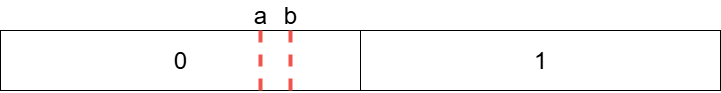

The diagram above was exported from draw.io. Its source (the exported page's mxGraphModel, read from the mxfile embedded in the PNG):
<mxGraphModel dx="1843" dy="790" grid="1" gridSize="10" guides="1" tooltips="1" connect="1" arrows="1" fold="1" page="1" pageScale="1" pageWidth="827" pageHeight="1169" math="0" shadow="0">
  <root>
    <mxCell id="8S8mXnzHW5Fbbp8KBlFI-0" />
    <mxCell id="8S8mXnzHW5Fbbp8KBlFI-1" parent="8S8mXnzHW5Fbbp8KBlFI-0" />
    <mxCell id="8S8mXnzHW5Fbbp8KBlFI-6" value="" style="rounded=0;whiteSpace=wrap;html=1;" vertex="1" parent="8S8mXnzHW5Fbbp8KBlFI-1">
      <mxGeometry y="280" width="360" height="60" as="geometry" />
    </mxCell>
    <mxCell id="8S8mXnzHW5Fbbp8KBlFI-7" value="" style="rounded=0;whiteSpace=wrap;html=1;" vertex="1" parent="8S8mXnzHW5Fbbp8KBlFI-1">
      <mxGeometry x="360" y="280" width="360" height="60" as="geometry" />
    </mxCell>
    <mxCell id="8S8mXnzHW5Fbbp8KBlFI-10" value="0" style="text;html=1;align=center;verticalAlign=middle;whiteSpace=wrap;rounded=0;fontSize=24;" vertex="1" parent="8S8mXnzHW5Fbbp8KBlFI-1">
      <mxGeometry x="160" y="295" width="40" height="30" as="geometry" />
    </mxCell>
    <mxCell id="8S8mXnzHW5Fbbp8KBlFI-11" value="1" style="text;html=1;align=center;verticalAlign=middle;whiteSpace=wrap;rounded=0;fontSize=24;" vertex="1" parent="8S8mXnzHW5Fbbp8KBlFI-1">
      <mxGeometry x="520" y="295" width="40" height="30" as="geometry" />
    </mxCell>
    <mxCell id="8S8mXnzHW5Fbbp8KBlFI-20" value="" style="endArrow=none;dashed=1;html=1;rounded=0;strokeWidth=4;fillColor=#f8cecc;strokeColor=light-dark(#f0544c, #ff9a93);" edge="1" parent="8S8mXnzHW5Fbbp8KBlFI-1">
      <mxGeometry width="50" height="50" relative="1" as="geometry">
        <mxPoint x="290" y="340" as="sourcePoint" />
        <mxPoint x="290" y="280" as="targetPoint" />
      </mxGeometry>
    </mxCell>
    <mxCell id="8S8mXnzHW5Fbbp8KBlFI-21" value="" style="endArrow=none;dashed=1;html=1;rounded=0;strokeWidth=4;fillColor=#f8cecc;strokeColor=light-dark(#f0544c, #ff9a93);" edge="1" parent="8S8mXnzHW5Fbbp8KBlFI-1">
      <mxGeometry width="50" height="50" relative="1" as="geometry">
        <mxPoint x="260" y="340" as="sourcePoint" />
        <mxPoint x="260" y="280" as="targetPoint" />
      </mxGeometry>
    </mxCell>
    <mxCell id="8S8mXnzHW5Fbbp8KBlFI-67" value="a" style="text;html=1;align=center;verticalAlign=middle;whiteSpace=wrap;rounded=0;fontSize=24;" vertex="1" parent="8S8mXnzHW5Fbbp8KBlFI-1">
      <mxGeometry x="255" y="250" width="10" height="30" as="geometry" />
    </mxCell>
    <mxCell id="8S8mXnzHW5Fbbp8KBlFI-69" value="b" style="text;html=1;align=center;verticalAlign=middle;whiteSpace=wrap;rounded=0;fontSize=24;" vertex="1" parent="8S8mXnzHW5Fbbp8KBlFI-1">
      <mxGeometry x="285" y="250" width="10" height="30" as="geometry" />
    </mxCell>
  </root>
</mxGraphModel>